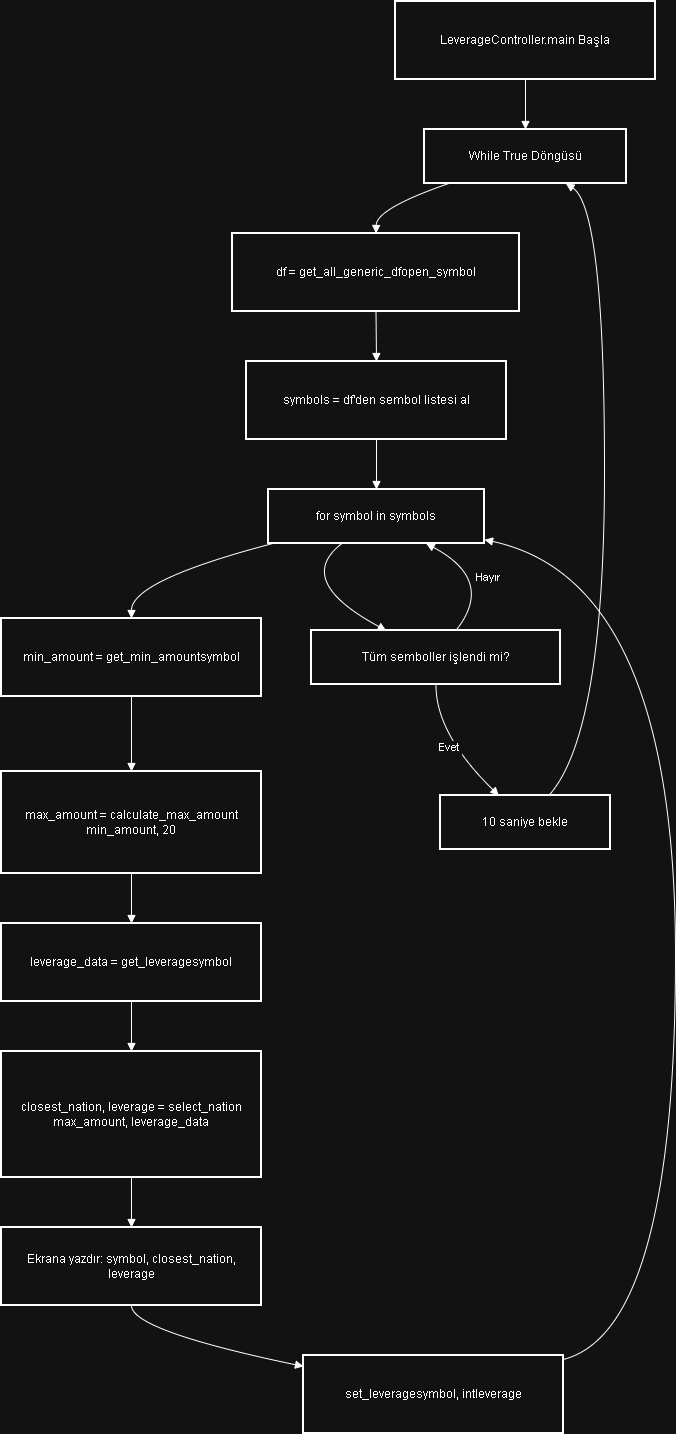

The diagram above was exported from draw.io. Its source (the exported page's mxGraphModel, read from the mxfile embedded in the PNG):
<mxGraphModel dx="1034" dy="570" grid="1" gridSize="10" guides="1" tooltips="1" connect="1" arrows="1" fold="1" page="1" pageScale="1" pageWidth="850" pageHeight="1100" math="0" shadow="0">
  <root>
    <mxCell id="0" />
    <mxCell id="1" parent="0" />
    <mxCell id="LAAtjYBNFmKP9ak3inDD-1" value="LeverageController.main Başla" style="whiteSpace=wrap;strokeWidth=2;" vertex="1" parent="1">
      <mxGeometry x="414" y="20" width="260" height="78" as="geometry" />
    </mxCell>
    <mxCell id="LAAtjYBNFmKP9ak3inDD-2" value="While True Döngüsü" style="whiteSpace=wrap;strokeWidth=2;" vertex="1" parent="1">
      <mxGeometry x="443" y="148" width="202" height="54" as="geometry" />
    </mxCell>
    <mxCell id="LAAtjYBNFmKP9ak3inDD-3" value="df = get_all_generic_dfopen_symbol" style="whiteSpace=wrap;strokeWidth=2;" vertex="1" parent="1">
      <mxGeometry x="251" y="252" width="287" height="78" as="geometry" />
    </mxCell>
    <mxCell id="LAAtjYBNFmKP9ak3inDD-4" value="symbols = df'den sembol listesi al" style="whiteSpace=wrap;strokeWidth=2;" vertex="1" parent="1">
      <mxGeometry x="265" y="380" width="260" height="78" as="geometry" />
    </mxCell>
    <mxCell id="LAAtjYBNFmKP9ak3inDD-5" value="for symbol in symbols" style="whiteSpace=wrap;strokeWidth=2;" vertex="1" parent="1">
      <mxGeometry x="287" y="508" width="216" height="54" as="geometry" />
    </mxCell>
    <mxCell id="LAAtjYBNFmKP9ak3inDD-6" value="min_amount = get_min_amountsymbol" style="whiteSpace=wrap;strokeWidth=2;" vertex="1" parent="1">
      <mxGeometry x="20" y="637" width="260" height="78" as="geometry" />
    </mxCell>
    <mxCell id="LAAtjYBNFmKP9ak3inDD-7" value="max_amount = calculate_max_amount&#10;min_amount, 20" style="whiteSpace=wrap;strokeWidth=2;" vertex="1" parent="1">
      <mxGeometry x="20" y="790" width="260" height="102" as="geometry" />
    </mxCell>
    <mxCell id="LAAtjYBNFmKP9ak3inDD-8" value="leverage_data = get_leveragesymbol" style="whiteSpace=wrap;strokeWidth=2;" vertex="1" parent="1">
      <mxGeometry x="20" y="942" width="260" height="78" as="geometry" />
    </mxCell>
    <mxCell id="LAAtjYBNFmKP9ak3inDD-9" value="closest_nation, leverage = select_nation&#10;max_amount, leverage_data" style="whiteSpace=wrap;strokeWidth=2;" vertex="1" parent="1">
      <mxGeometry x="20" y="1070" width="260" height="126" as="geometry" />
    </mxCell>
    <mxCell id="LAAtjYBNFmKP9ak3inDD-10" value="Ekrana yazdır: symbol, closest_nation, leverage" style="whiteSpace=wrap;strokeWidth=2;" vertex="1" parent="1">
      <mxGeometry x="20" y="1246" width="260" height="78" as="geometry" />
    </mxCell>
    <mxCell id="LAAtjYBNFmKP9ak3inDD-11" value="set_leveragesymbol, intleverage" style="whiteSpace=wrap;strokeWidth=2;" vertex="1" parent="1">
      <mxGeometry x="322" y="1374" width="260" height="78" as="geometry" />
    </mxCell>
    <mxCell id="LAAtjYBNFmKP9ak3inDD-12" value="Tüm semboller işlendi mi?" style="whiteSpace=wrap;strokeWidth=2;" vertex="1" parent="1">
      <mxGeometry x="330" y="649" width="249" height="54" as="geometry" />
    </mxCell>
    <mxCell id="LAAtjYBNFmKP9ak3inDD-13" value="10 saniye bekle" style="whiteSpace=wrap;strokeWidth=2;" vertex="1" parent="1">
      <mxGeometry x="459" y="814" width="170" height="54" as="geometry" />
    </mxCell>
    <mxCell id="LAAtjYBNFmKP9ak3inDD-14" value="" style="curved=1;startArrow=none;endArrow=block;exitX=0.5;exitY=1;entryX=0.5;entryY=0;rounded=0;" edge="1" parent="1" source="LAAtjYBNFmKP9ak3inDD-1" target="LAAtjYBNFmKP9ak3inDD-2">
      <mxGeometry relative="1" as="geometry">
        <Array as="points" />
      </mxGeometry>
    </mxCell>
    <mxCell id="LAAtjYBNFmKP9ak3inDD-15" value="" style="curved=1;startArrow=none;endArrow=block;exitX=0.12;exitY=1;entryX=0.5;entryY=0;rounded=0;" edge="1" parent="1" source="LAAtjYBNFmKP9ak3inDD-2" target="LAAtjYBNFmKP9ak3inDD-3">
      <mxGeometry relative="1" as="geometry">
        <Array as="points">
          <mxPoint x="395" y="227" />
        </Array>
      </mxGeometry>
    </mxCell>
    <mxCell id="LAAtjYBNFmKP9ak3inDD-16" value="" style="curved=1;startArrow=none;endArrow=block;exitX=0.5;exitY=1;entryX=0.5;entryY=0;rounded=0;" edge="1" parent="1" source="LAAtjYBNFmKP9ak3inDD-3" target="LAAtjYBNFmKP9ak3inDD-4">
      <mxGeometry relative="1" as="geometry">
        <Array as="points" />
      </mxGeometry>
    </mxCell>
    <mxCell id="LAAtjYBNFmKP9ak3inDD-17" value="" style="curved=1;startArrow=none;endArrow=block;exitX=0.5;exitY=1;entryX=0.5;entryY=0;rounded=0;" edge="1" parent="1" source="LAAtjYBNFmKP9ak3inDD-4" target="LAAtjYBNFmKP9ak3inDD-5">
      <mxGeometry relative="1" as="geometry">
        <Array as="points" />
      </mxGeometry>
    </mxCell>
    <mxCell id="LAAtjYBNFmKP9ak3inDD-18" value="" style="curved=1;startArrow=none;endArrow=block;exitX=0.02;exitY=1;entryX=0.5;entryY=0;rounded=0;" edge="1" parent="1" source="LAAtjYBNFmKP9ak3inDD-5" target="LAAtjYBNFmKP9ak3inDD-6">
      <mxGeometry relative="1" as="geometry">
        <Array as="points">
          <mxPoint x="150" y="599" />
        </Array>
      </mxGeometry>
    </mxCell>
    <mxCell id="LAAtjYBNFmKP9ak3inDD-19" value="" style="curved=1;startArrow=none;endArrow=block;exitX=0.5;exitY=1;entryX=0.5;entryY=0;rounded=0;" edge="1" parent="1" source="LAAtjYBNFmKP9ak3inDD-6" target="LAAtjYBNFmKP9ak3inDD-7">
      <mxGeometry relative="1" as="geometry">
        <Array as="points" />
      </mxGeometry>
    </mxCell>
    <mxCell id="LAAtjYBNFmKP9ak3inDD-20" value="" style="curved=1;startArrow=none;endArrow=block;exitX=0.5;exitY=1;entryX=0.5;entryY=-0.01;rounded=0;" edge="1" parent="1" source="LAAtjYBNFmKP9ak3inDD-7" target="LAAtjYBNFmKP9ak3inDD-8">
      <mxGeometry relative="1" as="geometry">
        <Array as="points" />
      </mxGeometry>
    </mxCell>
    <mxCell id="LAAtjYBNFmKP9ak3inDD-21" value="" style="curved=1;startArrow=none;endArrow=block;exitX=0.5;exitY=0.99;entryX=0.5;entryY=0;rounded=0;" edge="1" parent="1" source="LAAtjYBNFmKP9ak3inDD-8" target="LAAtjYBNFmKP9ak3inDD-9">
      <mxGeometry relative="1" as="geometry">
        <Array as="points" />
      </mxGeometry>
    </mxCell>
    <mxCell id="LAAtjYBNFmKP9ak3inDD-22" value="" style="curved=1;startArrow=none;endArrow=block;exitX=0.5;exitY=1;entryX=0.5;entryY=-0.01;rounded=0;" edge="1" parent="1" source="LAAtjYBNFmKP9ak3inDD-9" target="LAAtjYBNFmKP9ak3inDD-10">
      <mxGeometry relative="1" as="geometry">
        <Array as="points" />
      </mxGeometry>
    </mxCell>
    <mxCell id="LAAtjYBNFmKP9ak3inDD-23" value="" style="curved=1;startArrow=none;endArrow=block;exitX=0.5;exitY=0.99;entryX=0;entryY=0.14;rounded=0;" edge="1" parent="1" source="LAAtjYBNFmKP9ak3inDD-10" target="LAAtjYBNFmKP9ak3inDD-11">
      <mxGeometry relative="1" as="geometry">
        <Array as="points">
          <mxPoint x="150" y="1349" />
        </Array>
      </mxGeometry>
    </mxCell>
    <mxCell id="LAAtjYBNFmKP9ak3inDD-24" value="" style="curved=1;startArrow=none;endArrow=block;exitX=1;exitY=0.05;entryX=1;entryY=0.93;rounded=0;" edge="1" parent="1" source="LAAtjYBNFmKP9ak3inDD-11" target="LAAtjYBNFmKP9ak3inDD-5">
      <mxGeometry relative="1" as="geometry">
        <Array as="points">
          <mxPoint x="694" y="1349" />
          <mxPoint x="694" y="599" />
        </Array>
      </mxGeometry>
    </mxCell>
    <mxCell id="LAAtjYBNFmKP9ak3inDD-25" value="" style="curved=1;startArrow=none;endArrow=block;exitX=0.34;exitY=1;entryX=0.3;entryY=0;rounded=0;" edge="1" parent="1" source="LAAtjYBNFmKP9ak3inDD-5" target="LAAtjYBNFmKP9ak3inDD-12">
      <mxGeometry relative="1" as="geometry">
        <Array as="points">
          <mxPoint x="312" y="599" />
        </Array>
      </mxGeometry>
    </mxCell>
    <mxCell id="LAAtjYBNFmKP9ak3inDD-26" value="Hayır" style="curved=1;startArrow=none;endArrow=block;exitX=0.58;exitY=0;entryX=0.73;entryY=1;rounded=0;" edge="1" parent="1" source="LAAtjYBNFmKP9ak3inDD-12" target="LAAtjYBNFmKP9ak3inDD-5">
      <mxGeometry relative="1" as="geometry">
        <Array as="points">
          <mxPoint x="514" y="599" />
        </Array>
      </mxGeometry>
    </mxCell>
    <mxCell id="LAAtjYBNFmKP9ak3inDD-27" value="Evet" style="curved=1;startArrow=none;endArrow=block;exitX=0.5;exitY=1;entryX=0.34;entryY=-0.01;rounded=0;" edge="1" parent="1" source="LAAtjYBNFmKP9ak3inDD-12" target="LAAtjYBNFmKP9ak3inDD-13">
      <mxGeometry relative="1" as="geometry">
        <Array as="points">
          <mxPoint x="454" y="752" />
        </Array>
      </mxGeometry>
    </mxCell>
    <mxCell id="LAAtjYBNFmKP9ak3inDD-28" value="" style="curved=1;startArrow=none;endArrow=block;exitX=0.64;exitY=-0.01;entryX=0.7;entryY=1;rounded=0;" edge="1" parent="1" source="LAAtjYBNFmKP9ak3inDD-13" target="LAAtjYBNFmKP9ak3inDD-2">
      <mxGeometry relative="1" as="geometry">
        <Array as="points">
          <mxPoint x="623" y="752" />
          <mxPoint x="623" y="227" />
        </Array>
      </mxGeometry>
    </mxCell>
  </root>
</mxGraphModel>